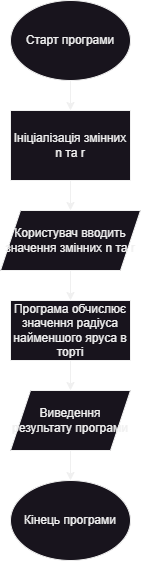

The diagram above was exported from draw.io. Its source (the exported page's mxGraphModel, read from the mxfile embedded in the PNG):
<mxGraphModel dx="1290" dy="621" grid="1" gridSize="10" guides="1" tooltips="1" connect="1" arrows="1" fold="1" page="1" pageScale="1" pageWidth="827" pageHeight="1169" math="0" shadow="0">
  <root>
    <mxCell id="0" />
    <mxCell id="1" parent="0" />
    <mxCell id="1jLXLy9vLg9jp0T780cR-2" style="edgeStyle=orthogonalEdgeStyle;rounded=0;orthogonalLoop=1;jettySize=auto;html=1;" edge="1" parent="1" source="1jLXLy9vLg9jp0T780cR-1" target="1jLXLy9vLg9jp0T780cR-3">
      <mxGeometry relative="1" as="geometry">
        <mxPoint x="410" y="140" as="targetPoint" />
      </mxGeometry>
    </mxCell>
    <mxCell id="1jLXLy9vLg9jp0T780cR-1" value="Старт програми" style="ellipse;whiteSpace=wrap;html=1;" vertex="1" parent="1">
      <mxGeometry x="350" y="20" width="120" height="80" as="geometry" />
    </mxCell>
    <mxCell id="1jLXLy9vLg9jp0T780cR-4" style="edgeStyle=orthogonalEdgeStyle;rounded=0;orthogonalLoop=1;jettySize=auto;html=1;" edge="1" parent="1" source="1jLXLy9vLg9jp0T780cR-3" target="1jLXLy9vLg9jp0T780cR-5">
      <mxGeometry relative="1" as="geometry">
        <mxPoint x="410" y="230" as="targetPoint" />
      </mxGeometry>
    </mxCell>
    <mxCell id="1jLXLy9vLg9jp0T780cR-3" value="Ініціалізація змінних n та r" style="rounded=0;whiteSpace=wrap;html=1;" vertex="1" parent="1">
      <mxGeometry x="350" y="130" width="120" height="70" as="geometry" />
    </mxCell>
    <mxCell id="1jLXLy9vLg9jp0T780cR-6" style="edgeStyle=orthogonalEdgeStyle;rounded=0;orthogonalLoop=1;jettySize=auto;html=1;" edge="1" parent="1" source="1jLXLy9vLg9jp0T780cR-5" target="1jLXLy9vLg9jp0T780cR-7">
      <mxGeometry relative="1" as="geometry">
        <mxPoint x="410" y="320" as="targetPoint" />
      </mxGeometry>
    </mxCell>
    <mxCell id="1jLXLy9vLg9jp0T780cR-5" value="Користувач вводить значення змінних n та r" style="shape=parallelogram;perimeter=parallelogramPerimeter;whiteSpace=wrap;html=1;fixedSize=1;" vertex="1" parent="1">
      <mxGeometry x="340" y="230" width="140" height="60" as="geometry" />
    </mxCell>
    <mxCell id="1jLXLy9vLg9jp0T780cR-10" style="edgeStyle=orthogonalEdgeStyle;rounded=0;orthogonalLoop=1;jettySize=auto;html=1;" edge="1" parent="1" source="1jLXLy9vLg9jp0T780cR-7" target="1jLXLy9vLg9jp0T780cR-11">
      <mxGeometry relative="1" as="geometry">
        <mxPoint x="410" y="410" as="targetPoint" />
      </mxGeometry>
    </mxCell>
    <mxCell id="1jLXLy9vLg9jp0T780cR-7" value="Програма обчислює значення радіуса найменшого яруса в торті" style="rounded=0;whiteSpace=wrap;html=1;" vertex="1" parent="1">
      <mxGeometry x="350" y="320" width="120" height="60" as="geometry" />
    </mxCell>
    <mxCell id="1jLXLy9vLg9jp0T780cR-12" style="edgeStyle=orthogonalEdgeStyle;rounded=0;orthogonalLoop=1;jettySize=auto;html=1;" edge="1" parent="1" source="1jLXLy9vLg9jp0T780cR-11" target="1jLXLy9vLg9jp0T780cR-13">
      <mxGeometry relative="1" as="geometry">
        <mxPoint x="410" y="500" as="targetPoint" />
      </mxGeometry>
    </mxCell>
    <mxCell id="1jLXLy9vLg9jp0T780cR-11" value="Виведення результату програми" style="shape=parallelogram;perimeter=parallelogramPerimeter;whiteSpace=wrap;html=1;fixedSize=1;" vertex="1" parent="1">
      <mxGeometry x="350" y="410" width="120" height="60" as="geometry" />
    </mxCell>
    <mxCell id="1jLXLy9vLg9jp0T780cR-13" value="Кінець програми" style="ellipse;whiteSpace=wrap;html=1;" vertex="1" parent="1">
      <mxGeometry x="350" y="500" width="120" height="80" as="geometry" />
    </mxCell>
  </root>
</mxGraphModel>